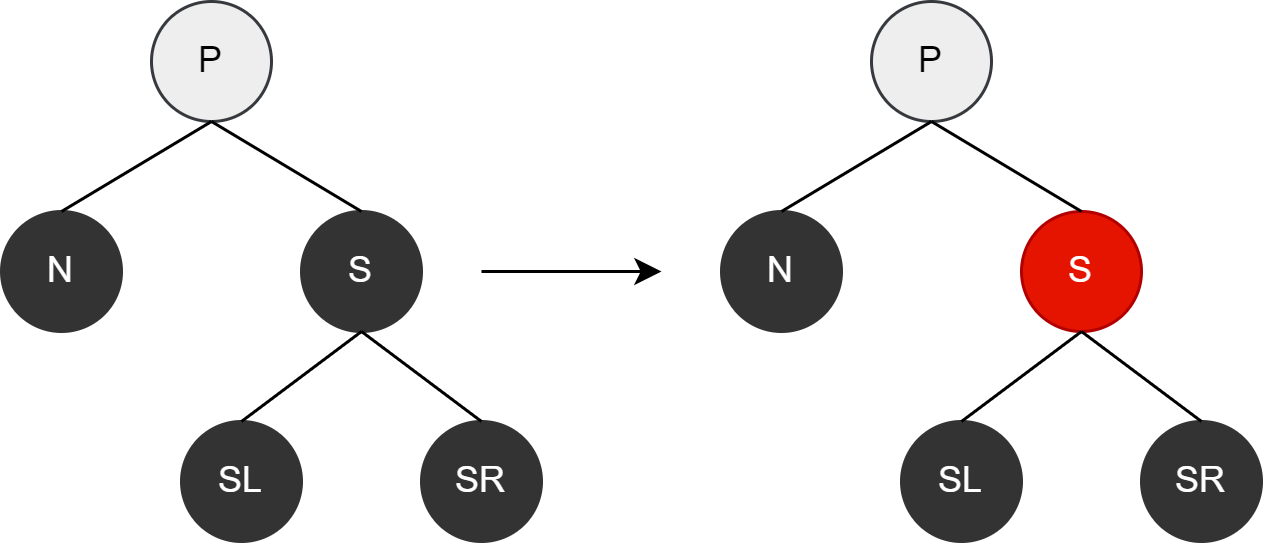

The diagram above was exported from draw.io. Its source (the exported page's mxGraphModel, read from the mxfile embedded in the PNG):
<mxGraphModel dx="942" dy="574" grid="1" gridSize="10" guides="1" tooltips="1" connect="1" arrows="1" fold="1" page="1" pageScale="1" pageWidth="827" pageHeight="1169" math="0" shadow="0">
  <root>
    <mxCell id="0" />
    <mxCell id="1" parent="0" />
    <mxCell id="Qr1-8rarAJVWDUCSFL2V-1" value="P" style="ellipse;whiteSpace=wrap;html=1;aspect=fixed;fontSize=11;fillColor=#eeeeee;strokeColor=#36393d;" vertex="1" parent="1">
      <mxGeometry x="270" y="160" width="40" height="40" as="geometry" />
    </mxCell>
    <mxCell id="Qr1-8rarAJVWDUCSFL2V-2" value="N" style="ellipse;whiteSpace=wrap;html=1;aspect=fixed;fontSize=11;fillColor=#333333;strokeColor=#333333;fontColor=#ffffff;" vertex="1" parent="1">
      <mxGeometry x="220" y="230" width="40" height="40" as="geometry" />
    </mxCell>
    <mxCell id="Qr1-8rarAJVWDUCSFL2V-3" value="S" style="ellipse;whiteSpace=wrap;html=1;aspect=fixed;fontSize=11;fillColor=#333333;strokeColor=#333333;fontColor=#ffffff;" vertex="1" parent="1">
      <mxGeometry x="320" y="230" width="40" height="40" as="geometry" />
    </mxCell>
    <mxCell id="Qr1-8rarAJVWDUCSFL2V-4" value="" style="endArrow=none;html=1;rounded=0;fontSize=11;entryX=0.5;entryY=1;entryDx=0;entryDy=0;exitX=0.5;exitY=0;exitDx=0;exitDy=0;" edge="1" parent="1" source="Qr1-8rarAJVWDUCSFL2V-2" target="Qr1-8rarAJVWDUCSFL2V-1">
      <mxGeometry width="50" height="50" relative="1" as="geometry">
        <mxPoint x="510" y="320" as="sourcePoint" />
        <mxPoint x="560" y="270" as="targetPoint" />
      </mxGeometry>
    </mxCell>
    <mxCell id="Qr1-8rarAJVWDUCSFL2V-5" value="" style="endArrow=none;html=1;rounded=0;fontSize=11;entryX=0.5;entryY=1;entryDx=0;entryDy=0;exitX=0.5;exitY=0;exitDx=0;exitDy=0;" edge="1" parent="1" source="Qr1-8rarAJVWDUCSFL2V-3" target="Qr1-8rarAJVWDUCSFL2V-1">
      <mxGeometry width="50" height="50" relative="1" as="geometry">
        <mxPoint x="510" y="320" as="sourcePoint" />
        <mxPoint x="560" y="270" as="targetPoint" />
      </mxGeometry>
    </mxCell>
    <mxCell id="Qr1-8rarAJVWDUCSFL2V-6" value="SL" style="ellipse;whiteSpace=wrap;html=1;aspect=fixed;fontSize=11;fillColor=#333333;strokeColor=#333333;fontColor=#ffffff;" vertex="1" parent="1">
      <mxGeometry x="280" y="300" width="40" height="40" as="geometry" />
    </mxCell>
    <mxCell id="Qr1-8rarAJVWDUCSFL2V-7" value="" style="endArrow=none;html=1;rounded=0;fontSize=11;entryX=0.5;entryY=1;entryDx=0;entryDy=0;exitX=0.5;exitY=0;exitDx=0;exitDy=0;" edge="1" parent="1" source="Qr1-8rarAJVWDUCSFL2V-6" target="Qr1-8rarAJVWDUCSFL2V-3">
      <mxGeometry width="50" height="50" relative="1" as="geometry">
        <mxPoint x="510" y="320" as="sourcePoint" />
        <mxPoint x="560" y="270" as="targetPoint" />
      </mxGeometry>
    </mxCell>
    <mxCell id="Qr1-8rarAJVWDUCSFL2V-8" value="SR" style="ellipse;whiteSpace=wrap;html=1;aspect=fixed;fontSize=11;fillColor=#333333;strokeColor=#333333;fontColor=#ffffff;" vertex="1" parent="1">
      <mxGeometry x="360" y="300" width="40" height="40" as="geometry" />
    </mxCell>
    <mxCell id="Qr1-8rarAJVWDUCSFL2V-9" value="" style="endArrow=none;html=1;rounded=0;fontSize=11;entryX=0.5;entryY=1;entryDx=0;entryDy=0;exitX=0.5;exitY=0;exitDx=0;exitDy=0;" edge="1" parent="1" source="Qr1-8rarAJVWDUCSFL2V-8" target="Qr1-8rarAJVWDUCSFL2V-3">
      <mxGeometry width="50" height="50" relative="1" as="geometry">
        <mxPoint x="510" y="320" as="sourcePoint" />
        <mxPoint x="560" y="270" as="targetPoint" />
      </mxGeometry>
    </mxCell>
    <mxCell id="Qr1-8rarAJVWDUCSFL2V-10" value="P" style="ellipse;whiteSpace=wrap;html=1;aspect=fixed;fontSize=11;fillColor=#eeeeee;strokeColor=#36393d;" vertex="1" parent="1">
      <mxGeometry x="510" y="160" width="40" height="40" as="geometry" />
    </mxCell>
    <mxCell id="Qr1-8rarAJVWDUCSFL2V-11" value="N" style="ellipse;whiteSpace=wrap;html=1;aspect=fixed;fontSize=11;fillColor=#333333;strokeColor=#333333;fontColor=#ffffff;" vertex="1" parent="1">
      <mxGeometry x="460" y="230" width="40" height="40" as="geometry" />
    </mxCell>
    <mxCell id="Qr1-8rarAJVWDUCSFL2V-12" value="S" style="ellipse;whiteSpace=wrap;html=1;aspect=fixed;fontSize=11;fillColor=#e51400;strokeColor=#B20000;fontColor=#ffffff;" vertex="1" parent="1">
      <mxGeometry x="560" y="230" width="40" height="40" as="geometry" />
    </mxCell>
    <mxCell id="Qr1-8rarAJVWDUCSFL2V-13" value="" style="endArrow=none;html=1;rounded=0;fontSize=11;entryX=0.5;entryY=1;entryDx=0;entryDy=0;exitX=0.5;exitY=0;exitDx=0;exitDy=0;" edge="1" parent="1" source="Qr1-8rarAJVWDUCSFL2V-11" target="Qr1-8rarAJVWDUCSFL2V-10">
      <mxGeometry width="50" height="50" relative="1" as="geometry">
        <mxPoint x="750" y="320" as="sourcePoint" />
        <mxPoint x="800" y="270" as="targetPoint" />
      </mxGeometry>
    </mxCell>
    <mxCell id="Qr1-8rarAJVWDUCSFL2V-14" value="" style="endArrow=none;html=1;rounded=0;fontSize=11;entryX=0.5;entryY=1;entryDx=0;entryDy=0;exitX=0.5;exitY=0;exitDx=0;exitDy=0;" edge="1" parent="1" source="Qr1-8rarAJVWDUCSFL2V-12" target="Qr1-8rarAJVWDUCSFL2V-10">
      <mxGeometry width="50" height="50" relative="1" as="geometry">
        <mxPoint x="750" y="320" as="sourcePoint" />
        <mxPoint x="800" y="270" as="targetPoint" />
      </mxGeometry>
    </mxCell>
    <mxCell id="Qr1-8rarAJVWDUCSFL2V-15" value="SL" style="ellipse;whiteSpace=wrap;html=1;aspect=fixed;fontSize=11;fillColor=#333333;strokeColor=#333333;fontColor=#ffffff;" vertex="1" parent="1">
      <mxGeometry x="520" y="300" width="40" height="40" as="geometry" />
    </mxCell>
    <mxCell id="Qr1-8rarAJVWDUCSFL2V-16" value="" style="endArrow=none;html=1;rounded=0;fontSize=11;entryX=0.5;entryY=1;entryDx=0;entryDy=0;exitX=0.5;exitY=0;exitDx=0;exitDy=0;" edge="1" parent="1" source="Qr1-8rarAJVWDUCSFL2V-15" target="Qr1-8rarAJVWDUCSFL2V-12">
      <mxGeometry width="50" height="50" relative="1" as="geometry">
        <mxPoint x="750" y="320" as="sourcePoint" />
        <mxPoint x="800" y="270" as="targetPoint" />
      </mxGeometry>
    </mxCell>
    <mxCell id="Qr1-8rarAJVWDUCSFL2V-17" value="SR" style="ellipse;whiteSpace=wrap;html=1;aspect=fixed;fontSize=11;fillColor=#333333;strokeColor=#333333;fontColor=#ffffff;" vertex="1" parent="1">
      <mxGeometry x="600" y="300" width="40" height="40" as="geometry" />
    </mxCell>
    <mxCell id="Qr1-8rarAJVWDUCSFL2V-18" value="" style="endArrow=none;html=1;rounded=0;fontSize=11;entryX=0.5;entryY=1;entryDx=0;entryDy=0;exitX=0.5;exitY=0;exitDx=0;exitDy=0;" edge="1" parent="1" source="Qr1-8rarAJVWDUCSFL2V-17" target="Qr1-8rarAJVWDUCSFL2V-12">
      <mxGeometry width="50" height="50" relative="1" as="geometry">
        <mxPoint x="750" y="320" as="sourcePoint" />
        <mxPoint x="800" y="270" as="targetPoint" />
      </mxGeometry>
    </mxCell>
    <mxCell id="Qr1-8rarAJVWDUCSFL2V-21" value="" style="endArrow=classic;html=1;rounded=0;fontSize=11;" edge="1" parent="1">
      <mxGeometry width="50" height="50" relative="1" as="geometry">
        <mxPoint x="380" y="250" as="sourcePoint" />
        <mxPoint x="440" y="250" as="targetPoint" />
      </mxGeometry>
    </mxCell>
  </root>
</mxGraphModel>